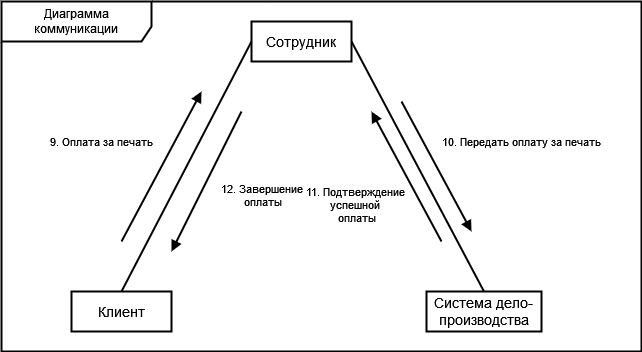

The diagram above was exported from draw.io. Its source (the exported page's mxGraphModel, read from the mxfile embedded in the PNG):
<mxGraphModel dx="1755" dy="781" grid="1" gridSize="10" guides="1" tooltips="1" connect="1" arrows="1" fold="1" page="1" pageScale="1" pageWidth="850" pageHeight="1100" math="0" shadow="0">
  <root>
    <mxCell id="0" />
    <mxCell id="1" parent="0" />
    <mxCell id="MX5JRlnQtL4jDZuG_2KD-1" value="Клиент" style="html=1;whiteSpace=wrap;strokeWidth=2;fontSize=14;" parent="1" vertex="1">
      <mxGeometry x="25" y="574" width="100" height="40" as="geometry" />
    </mxCell>
    <mxCell id="MX5JRlnQtL4jDZuG_2KD-2" value="Сотрудник" style="html=1;whiteSpace=wrap;strokeWidth=2;fontSize=14;" parent="1" vertex="1">
      <mxGeometry x="205" y="304" width="100" height="40" as="geometry" />
    </mxCell>
    <mxCell id="MX5JRlnQtL4jDZuG_2KD-3" value="Система дело-производства" style="html=1;whiteSpace=wrap;strokeWidth=2;fontSize=14;" parent="1" vertex="1">
      <mxGeometry x="380" y="574" width="115" height="40" as="geometry" />
    </mxCell>
    <mxCell id="MX5JRlnQtL4jDZuG_2KD-4" value="" style="html=1;verticalAlign=bottom;endArrow=none;curved=0;rounded=0;strokeWidth=2;startFill=0;entryX=0;entryY=0.5;entryDx=0;entryDy=0;exitX=0.5;exitY=0;exitDx=0;exitDy=0;" parent="1" source="MX5JRlnQtL4jDZuG_2KD-1" target="MX5JRlnQtL4jDZuG_2KD-2" edge="1">
      <mxGeometry width="80" relative="1" as="geometry">
        <mxPoint x="105" y="323.58000000000004" as="sourcePoint" />
        <mxPoint x="185" y="323.58000000000004" as="targetPoint" />
      </mxGeometry>
    </mxCell>
    <mxCell id="MX5JRlnQtL4jDZuG_2KD-5" value="" style="html=1;verticalAlign=bottom;endArrow=none;curved=0;rounded=0;strokeWidth=2;startFill=0;entryX=1;entryY=0.5;entryDx=0;entryDy=0;exitX=0.5;exitY=0;exitDx=0;exitDy=0;" parent="1" source="MX5JRlnQtL4jDZuG_2KD-3" target="MX5JRlnQtL4jDZuG_2KD-2" edge="1">
      <mxGeometry width="80" relative="1" as="geometry">
        <mxPoint x="190" y="594" as="sourcePoint" />
        <mxPoint x="320" y="344" as="targetPoint" />
      </mxGeometry>
    </mxCell>
    <mxCell id="MX5JRlnQtL4jDZuG_2KD-6" value="9. Оплата за печать" style="html=1;verticalAlign=bottom;endArrow=block;curved=0;rounded=0;strokeWidth=2;startFill=0;exitX=0.5;exitY=0;exitDx=0;exitDy=0;endFill=1;" parent="1" edge="1">
      <mxGeometry x="-0.1765" y="60" width="80" relative="1" as="geometry">
        <mxPoint x="75" y="524" as="sourcePoint" />
        <mxPoint x="155" y="374" as="targetPoint" />
        <mxPoint as="offset" />
      </mxGeometry>
    </mxCell>
    <mxCell id="MX5JRlnQtL4jDZuG_2KD-7" value="10. Передать оплату за печать" style="html=1;verticalAlign=bottom;endArrow=block;curved=0;rounded=0;strokeWidth=2;startFill=0;exitX=0.5;exitY=0;exitDx=0;exitDy=0;endFill=1;" parent="1" edge="1">
      <mxGeometry x="0.367" y="82" width="80" relative="1" as="geometry">
        <mxPoint x="355" y="384" as="sourcePoint" />
        <mxPoint x="425" y="514" as="targetPoint" />
        <mxPoint as="offset" />
      </mxGeometry>
    </mxCell>
    <mxCell id="MX5JRlnQtL4jDZuG_2KD-8" value="&lt;div&gt;11. Подтверждение&amp;nbsp;&lt;/div&gt;&lt;div&gt;успешной&amp;nbsp;&lt;/div&gt;&lt;div&gt;оплаты&lt;/div&gt;" style="html=1;verticalAlign=bottom;endArrow=block;curved=0;rounded=0;strokeWidth=2;startFill=0;endFill=1;" parent="1" edge="1">
      <mxGeometry x="-0.2872" y="68" width="80" relative="1" as="geometry">
        <mxPoint x="395" y="524" as="sourcePoint" />
        <mxPoint x="325" y="394" as="targetPoint" />
        <mxPoint as="offset" />
      </mxGeometry>
    </mxCell>
    <mxCell id="MX5JRlnQtL4jDZuG_2KD-9" value="&lt;div&gt;12. Завершение&lt;/div&gt;&lt;div&gt;&amp;nbsp;оплаты&lt;/div&gt;" style="html=1;verticalAlign=bottom;endArrow=block;curved=0;rounded=0;strokeWidth=2;startFill=0;endFill=1;" parent="1" edge="1">
      <mxGeometry x="0.0286" y="63" width="80" relative="1" as="geometry">
        <mxPoint x="195" y="394" as="sourcePoint" />
        <mxPoint x="125" y="534" as="targetPoint" />
        <mxPoint y="-1" as="offset" />
      </mxGeometry>
    </mxCell>
    <mxCell id="MX5JRlnQtL4jDZuG_2KD-10" value="Диаграмма коммуникации" style="shape=umlFrame;whiteSpace=wrap;html=1;pointerEvents=0;width=150;height=40;strokeWidth=2;" parent="1" vertex="1">
      <mxGeometry x="-45" y="284" width="640" height="350" as="geometry" />
    </mxCell>
  </root>
</mxGraphModel>